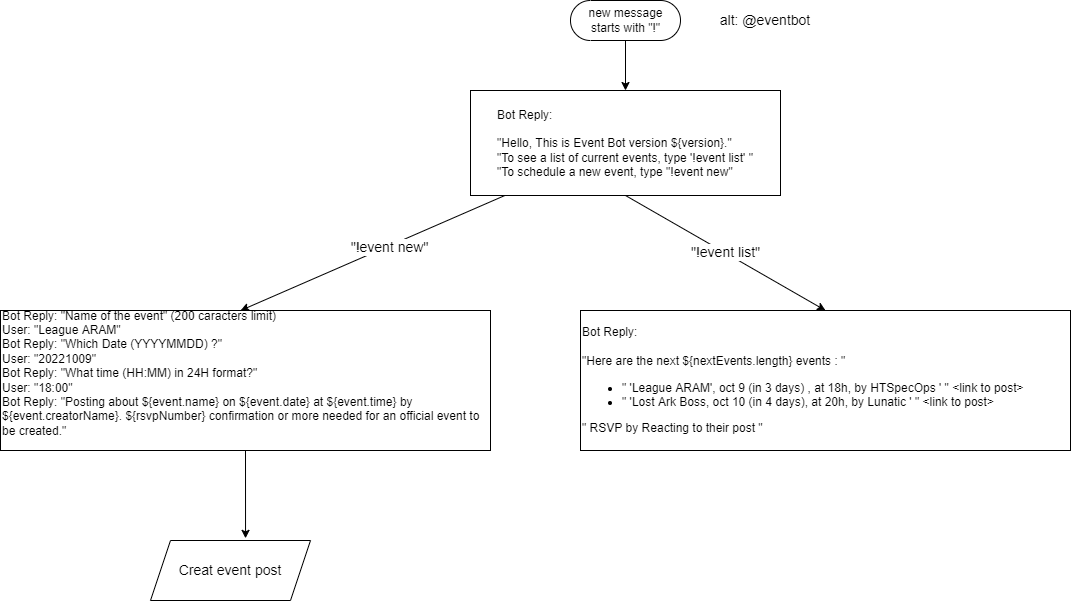

The diagram above was exported from draw.io. Its source (the exported page's mxGraphModel, read from the mxfile embedded in the PNG):
<mxGraphModel dx="2946" dy="929" grid="1" gridSize="10" guides="1" tooltips="1" connect="1" arrows="1" fold="1" page="1" pageScale="1" pageWidth="850" pageHeight="1100" math="0" shadow="0">
  <root>
    <mxCell id="0" />
    <mxCell id="1" parent="0" />
    <mxCell id="8" value="" style="edgeStyle=none;html=1;" edge="1" parent="1" source="3" target="7">
      <mxGeometry relative="1" as="geometry" />
    </mxCell>
    <mxCell id="3" value="new message&lt;br&gt;starts with &quot;!&quot;" style="html=1;dashed=0;whitespace=wrap;shape=mxgraph.dfd.start" vertex="1" parent="1">
      <mxGeometry x="-10" y="70" width="110" height="40" as="geometry" />
    </mxCell>
    <mxCell id="13" value="" style="edgeStyle=none;html=1;fontSize=14;entryX=0.49;entryY=0;entryDx=0;entryDy=0;entryPerimeter=0;" edge="1" parent="1" source="7" target="14">
      <mxGeometry relative="1" as="geometry">
        <mxPoint x="-120" y="350" as="targetPoint" />
      </mxGeometry>
    </mxCell>
    <mxCell id="15" value="&quot;!event new&quot;" style="edgeLabel;html=1;align=center;verticalAlign=middle;resizable=0;points=[];fontSize=14;" vertex="1" connectable="0" parent="13">
      <mxGeometry x="-0.115" y="1" relative="1" as="geometry">
        <mxPoint as="offset" />
      </mxGeometry>
    </mxCell>
    <mxCell id="7" value="&lt;div style=&quot;text-align: left&quot;&gt;&lt;span&gt;Bot Reply:&lt;/span&gt;&lt;/div&gt;&lt;div style=&quot;text-align: left&quot;&gt;&lt;span&gt;&lt;br&gt;&lt;/span&gt;&lt;/div&gt;&lt;span&gt;&lt;div style=&quot;text-align: left&quot;&gt;&lt;span&gt;&quot;Hello, This is Event Bot version ${version}.&quot;&amp;nbsp;&lt;/span&gt;&lt;/div&gt;&lt;/span&gt;&lt;span&gt;&lt;div style=&quot;text-align: left&quot;&gt;&lt;span&gt;&quot;To see a list of current events, type '!event list' &quot;&lt;/span&gt;&lt;/div&gt;&lt;/span&gt;&lt;span&gt;&lt;div style=&quot;text-align: left&quot;&gt;&lt;span&gt;&quot;To schedule a new event, type &quot;!event new&quot;&lt;/span&gt;&lt;/div&gt;&lt;/span&gt;" style="whiteSpace=wrap;html=1;dashed=0;" vertex="1" parent="1">
      <mxGeometry x="-110" y="160" width="310" height="105" as="geometry" />
    </mxCell>
    <mxCell id="9" value="&lt;font style=&quot;font-size: 14px&quot;&gt;&quot;!event list&quot;&lt;/font&gt;" style="endArrow=classic;html=1;exitX=0.5;exitY=1;exitDx=0;exitDy=0;entryX=0.5;entryY=0;entryDx=0;entryDy=0;" edge="1" parent="1" source="7" target="10">
      <mxGeometry width="50" height="50" relative="1" as="geometry">
        <mxPoint x="50" y="370" as="sourcePoint" />
        <mxPoint x="160" y="370" as="targetPoint" />
      </mxGeometry>
    </mxCell>
    <mxCell id="10" value="&lt;div&gt;Bot Reply:&lt;/div&gt;&lt;div&gt;&lt;br&gt;&lt;/div&gt;&lt;span&gt;&quot;Here are the next ${nextEvents.length} events : &quot;&amp;nbsp;&lt;/span&gt;&lt;br&gt;&lt;ul&gt;&lt;li&gt;&lt;span&gt;&quot; 'League ARAM', oct 9 (in 3 days) , at 18h, by HTSpecOps ' &quot; &amp;lt;link to post&amp;gt;&lt;/span&gt;&lt;/li&gt;&lt;li&gt;&lt;span&gt;&quot; 'Lost Ark Boss, oct 10 (in 4 days), at 20h, by Lunatic ' &quot; &amp;lt;link to post&amp;gt;&lt;/span&gt;&lt;/li&gt;&lt;/ul&gt;&lt;div&gt;&quot; RSVP by Reacting to their post &quot;&lt;/div&gt;" style="rounded=0;whiteSpace=wrap;html=1;align=left;" vertex="1" parent="1">
      <mxGeometry y="380" width="490" height="140" as="geometry" />
    </mxCell>
    <mxCell id="11" value="alt: @eventbot" style="text;html=1;strokeColor=none;fillColor=none;align=center;verticalAlign=middle;whiteSpace=wrap;rounded=0;fontSize=14;" vertex="1" parent="1">
      <mxGeometry x="130" y="75" width="110" height="30" as="geometry" />
    </mxCell>
    <mxCell id="14" value="&lt;div&gt;Bot Reply: &quot;Name of the event&quot; (200 caracters limit)&lt;/div&gt;&lt;div&gt;User: &quot;League ARAM&quot;&lt;/div&gt;&lt;div&gt;Bot Reply: &quot;Which Date (YYYYMMDD) ?&quot;&lt;/div&gt;&lt;div&gt;User: &quot;20221009&quot;&lt;/div&gt;&lt;div&gt;Bot Reply: &quot;What time (HH:MM) in 24H format?&quot;&lt;/div&gt;&lt;div&gt;User: &quot;18:00&quot;&lt;/div&gt;&lt;div&gt;Bot Reply: &quot;Posting about ${event.name} on ${event.date} at ${event.time} by ${event.creatorName}. ${rsvpNumber} confirmation or more needed for an official event to be created.&quot;&lt;/div&gt;&lt;span&gt;&lt;br&gt;&lt;/span&gt;" style="rounded=0;whiteSpace=wrap;html=1;align=left;" vertex="1" parent="1">
      <mxGeometry x="-580" y="380" width="490" height="140" as="geometry" />
    </mxCell>
    <mxCell id="16" value="Creat event post" style="shape=parallelogram;perimeter=parallelogramPerimeter;whiteSpace=wrap;html=1;fixedSize=1;fontSize=14;" vertex="1" parent="1">
      <mxGeometry x="-430" y="610" width="160" height="60" as="geometry" />
    </mxCell>
    <mxCell id="17" value="" style="endArrow=classic;html=1;fontSize=14;exitX=0.5;exitY=1;exitDx=0;exitDy=0;entryX=0.594;entryY=-0.036;entryDx=0;entryDy=0;entryPerimeter=0;" edge="1" parent="1" source="14" target="16">
      <mxGeometry width="50" height="50" relative="1" as="geometry">
        <mxPoint x="-190" y="550" as="sourcePoint" />
        <mxPoint x="-140" y="500" as="targetPoint" />
      </mxGeometry>
    </mxCell>
  </root>
</mxGraphModel>